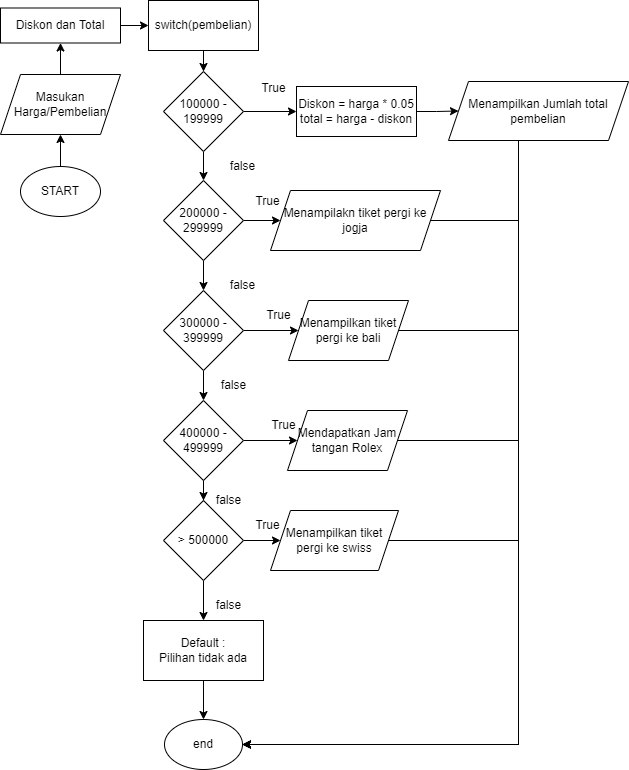

The diagram above was exported from draw.io. Its source (the exported page's mxGraphModel, read from the mxfile embedded in the PNG):
<mxGraphModel dx="867" dy="482" grid="1" gridSize="10" guides="1" tooltips="1" connect="1" arrows="1" fold="1" page="1" pageScale="1" pageWidth="827" pageHeight="1169" math="0" shadow="0">
  <root>
    <mxCell id="0" />
    <mxCell id="1" parent="0" />
    <mxCell id="5x6ztU75AhNle8gUvcGa-24" value="" style="edgeStyle=orthogonalEdgeStyle;rounded=0;orthogonalLoop=1;jettySize=auto;html=1;" edge="1" parent="1" source="5x6ztU75AhNle8gUvcGa-1" target="5x6ztU75AhNle8gUvcGa-23">
      <mxGeometry relative="1" as="geometry" />
    </mxCell>
    <mxCell id="5x6ztU75AhNle8gUvcGa-1" value="START" style="ellipse;whiteSpace=wrap;html=1;" vertex="1" parent="1">
      <mxGeometry x="192" y="196" width="80" height="50" as="geometry" />
    </mxCell>
    <mxCell id="5x6ztU75AhNle8gUvcGa-5" value="" style="edgeStyle=orthogonalEdgeStyle;rounded=0;orthogonalLoop=1;jettySize=auto;html=1;" edge="1" parent="1" source="5x6ztU75AhNle8gUvcGa-2" target="5x6ztU75AhNle8gUvcGa-3">
      <mxGeometry relative="1" as="geometry" />
    </mxCell>
    <mxCell id="5x6ztU75AhNle8gUvcGa-2" value="switch(pembelian)" style="rounded=0;whiteSpace=wrap;html=1;" vertex="1" parent="1">
      <mxGeometry x="320" y="30" width="110" height="50" as="geometry" />
    </mxCell>
    <mxCell id="5x6ztU75AhNle8gUvcGa-7" value="" style="edgeStyle=orthogonalEdgeStyle;rounded=0;orthogonalLoop=1;jettySize=auto;html=1;" edge="1" parent="1" source="5x6ztU75AhNle8gUvcGa-3" target="5x6ztU75AhNle8gUvcGa-6">
      <mxGeometry relative="1" as="geometry" />
    </mxCell>
    <mxCell id="5x6ztU75AhNle8gUvcGa-26" value="" style="edgeStyle=orthogonalEdgeStyle;rounded=0;orthogonalLoop=1;jettySize=auto;html=1;" edge="1" parent="1" source="5x6ztU75AhNle8gUvcGa-3" target="5x6ztU75AhNle8gUvcGa-22">
      <mxGeometry relative="1" as="geometry" />
    </mxCell>
    <mxCell id="5x6ztU75AhNle8gUvcGa-3" value="100000 - 199999" style="rhombus;whiteSpace=wrap;html=1;" vertex="1" parent="1">
      <mxGeometry x="335" y="101" width="80" height="80" as="geometry" />
    </mxCell>
    <mxCell id="5x6ztU75AhNle8gUvcGa-10" value="" style="edgeStyle=orthogonalEdgeStyle;rounded=0;orthogonalLoop=1;jettySize=auto;html=1;" edge="1" parent="1" source="5x6ztU75AhNle8gUvcGa-6" target="5x6ztU75AhNle8gUvcGa-8">
      <mxGeometry relative="1" as="geometry" />
    </mxCell>
    <mxCell id="5x6ztU75AhNle8gUvcGa-30" value="" style="edgeStyle=orthogonalEdgeStyle;rounded=0;orthogonalLoop=1;jettySize=auto;html=1;" edge="1" parent="1" source="5x6ztU75AhNle8gUvcGa-6" target="5x6ztU75AhNle8gUvcGa-29">
      <mxGeometry relative="1" as="geometry" />
    </mxCell>
    <mxCell id="5x6ztU75AhNle8gUvcGa-6" value="200000 - 299999" style="rhombus;whiteSpace=wrap;html=1;" vertex="1" parent="1">
      <mxGeometry x="335" y="210" width="80" height="80" as="geometry" />
    </mxCell>
    <mxCell id="5x6ztU75AhNle8gUvcGa-11" value="" style="edgeStyle=orthogonalEdgeStyle;rounded=0;orthogonalLoop=1;jettySize=auto;html=1;" edge="1" parent="1" source="5x6ztU75AhNle8gUvcGa-8" target="5x6ztU75AhNle8gUvcGa-9">
      <mxGeometry relative="1" as="geometry" />
    </mxCell>
    <mxCell id="5x6ztU75AhNle8gUvcGa-32" value="" style="edgeStyle=orthogonalEdgeStyle;rounded=0;orthogonalLoop=1;jettySize=auto;html=1;" edge="1" parent="1" source="5x6ztU75AhNle8gUvcGa-8" target="5x6ztU75AhNle8gUvcGa-31">
      <mxGeometry relative="1" as="geometry" />
    </mxCell>
    <mxCell id="5x6ztU75AhNle8gUvcGa-8" value="300000 - 399999" style="rhombus;whiteSpace=wrap;html=1;" vertex="1" parent="1">
      <mxGeometry x="335" y="320" width="80" height="80" as="geometry" />
    </mxCell>
    <mxCell id="5x6ztU75AhNle8gUvcGa-13" value="" style="edgeStyle=orthogonalEdgeStyle;rounded=0;orthogonalLoop=1;jettySize=auto;html=1;" edge="1" parent="1" source="5x6ztU75AhNle8gUvcGa-9" target="5x6ztU75AhNle8gUvcGa-12">
      <mxGeometry relative="1" as="geometry" />
    </mxCell>
    <mxCell id="5x6ztU75AhNle8gUvcGa-35" value="" style="edgeStyle=orthogonalEdgeStyle;rounded=0;orthogonalLoop=1;jettySize=auto;html=1;" edge="1" parent="1" source="5x6ztU75AhNle8gUvcGa-9" target="5x6ztU75AhNle8gUvcGa-33">
      <mxGeometry relative="1" as="geometry" />
    </mxCell>
    <mxCell id="5x6ztU75AhNle8gUvcGa-9" value="400000 - 499999" style="rhombus;whiteSpace=wrap;html=1;" vertex="1" parent="1">
      <mxGeometry x="335" y="430" width="80" height="80" as="geometry" />
    </mxCell>
    <mxCell id="5x6ztU75AhNle8gUvcGa-36" value="" style="edgeStyle=orthogonalEdgeStyle;rounded=0;orthogonalLoop=1;jettySize=auto;html=1;" edge="1" parent="1" source="5x6ztU75AhNle8gUvcGa-12" target="5x6ztU75AhNle8gUvcGa-34">
      <mxGeometry relative="1" as="geometry" />
    </mxCell>
    <mxCell id="5x6ztU75AhNle8gUvcGa-42" value="" style="edgeStyle=orthogonalEdgeStyle;rounded=0;orthogonalLoop=1;jettySize=auto;html=1;" edge="1" parent="1" source="5x6ztU75AhNle8gUvcGa-12" target="5x6ztU75AhNle8gUvcGa-41">
      <mxGeometry relative="1" as="geometry" />
    </mxCell>
    <mxCell id="5x6ztU75AhNle8gUvcGa-12" value="&amp;gt; 500000" style="rhombus;whiteSpace=wrap;html=1;" vertex="1" parent="1">
      <mxGeometry x="335" y="530" width="80" height="80" as="geometry" />
    </mxCell>
    <mxCell id="5x6ztU75AhNle8gUvcGa-14" value="false" style="text;html=1;align=center;verticalAlign=middle;resizable=0;points=[];autosize=1;strokeColor=none;fillColor=none;" vertex="1" parent="1">
      <mxGeometry x="375" y="515" width="50" height="30" as="geometry" />
    </mxCell>
    <mxCell id="5x6ztU75AhNle8gUvcGa-15" value="false" style="text;html=1;align=center;verticalAlign=middle;resizable=0;points=[];autosize=1;strokeColor=none;fillColor=none;" vertex="1" parent="1">
      <mxGeometry x="380" y="400" width="50" height="30" as="geometry" />
    </mxCell>
    <mxCell id="5x6ztU75AhNle8gUvcGa-16" value="false" style="text;html=1;align=center;verticalAlign=middle;resizable=0;points=[];autosize=1;strokeColor=none;fillColor=none;" vertex="1" parent="1">
      <mxGeometry x="389" y="300" width="50" height="30" as="geometry" />
    </mxCell>
    <mxCell id="5x6ztU75AhNle8gUvcGa-17" value="false" style="text;html=1;align=center;verticalAlign=middle;resizable=0;points=[];autosize=1;strokeColor=none;fillColor=none;" vertex="1" parent="1">
      <mxGeometry x="389" y="181" width="50" height="30" as="geometry" />
    </mxCell>
    <mxCell id="5x6ztU75AhNle8gUvcGa-18" value="True" style="text;html=1;align=center;verticalAlign=middle;resizable=0;points=[];autosize=1;strokeColor=none;fillColor=none;" vertex="1" parent="1">
      <mxGeometry x="420" y="103" width="50" height="30" as="geometry" />
    </mxCell>
    <mxCell id="5x6ztU75AhNle8gUvcGa-21" value="" style="edgeStyle=orthogonalEdgeStyle;rounded=0;orthogonalLoop=1;jettySize=auto;html=1;" edge="1" parent="1" source="5x6ztU75AhNle8gUvcGa-19" target="5x6ztU75AhNle8gUvcGa-2">
      <mxGeometry relative="1" as="geometry" />
    </mxCell>
    <mxCell id="5x6ztU75AhNle8gUvcGa-19" value="Diskon dan Total" style="rounded=0;whiteSpace=wrap;html=1;" vertex="1" parent="1">
      <mxGeometry x="172" y="37.5" width="120" height="35" as="geometry" />
    </mxCell>
    <mxCell id="5x6ztU75AhNle8gUvcGa-28" value="" style="edgeStyle=orthogonalEdgeStyle;rounded=0;orthogonalLoop=1;jettySize=auto;html=1;" edge="1" parent="1" source="5x6ztU75AhNle8gUvcGa-22" target="5x6ztU75AhNle8gUvcGa-27">
      <mxGeometry relative="1" as="geometry" />
    </mxCell>
    <mxCell id="5x6ztU75AhNle8gUvcGa-22" value="Diskon = harga * 0.05&lt;br&gt;total = harga - diskon" style="rounded=0;whiteSpace=wrap;html=1;" vertex="1" parent="1">
      <mxGeometry x="468" y="116" width="120" height="50" as="geometry" />
    </mxCell>
    <mxCell id="5x6ztU75AhNle8gUvcGa-25" value="" style="edgeStyle=orthogonalEdgeStyle;rounded=0;orthogonalLoop=1;jettySize=auto;html=1;" edge="1" parent="1" source="5x6ztU75AhNle8gUvcGa-23" target="5x6ztU75AhNle8gUvcGa-19">
      <mxGeometry relative="1" as="geometry" />
    </mxCell>
    <mxCell id="5x6ztU75AhNle8gUvcGa-23" value="Masukan Harga/Pembelian" style="shape=parallelogram;perimeter=parallelogramPerimeter;whiteSpace=wrap;html=1;fixedSize=1;" vertex="1" parent="1">
      <mxGeometry x="172" y="104" width="120" height="60" as="geometry" />
    </mxCell>
    <mxCell id="5x6ztU75AhNle8gUvcGa-46" style="edgeStyle=orthogonalEdgeStyle;rounded=0;orthogonalLoop=1;jettySize=auto;html=1;entryX=1;entryY=0.5;entryDx=0;entryDy=0;" edge="1" parent="1" source="5x6ztU75AhNle8gUvcGa-27" target="5x6ztU75AhNle8gUvcGa-44">
      <mxGeometry relative="1" as="geometry">
        <Array as="points">
          <mxPoint x="690" y="774" />
        </Array>
      </mxGeometry>
    </mxCell>
    <mxCell id="5x6ztU75AhNle8gUvcGa-27" value="Menampilkan Jumlah total pembelian" style="shape=parallelogram;perimeter=parallelogramPerimeter;whiteSpace=wrap;html=1;fixedSize=1;" vertex="1" parent="1">
      <mxGeometry x="620" y="111" width="180" height="59" as="geometry" />
    </mxCell>
    <mxCell id="5x6ztU75AhNle8gUvcGa-47" style="edgeStyle=orthogonalEdgeStyle;rounded=0;orthogonalLoop=1;jettySize=auto;html=1;entryX=1;entryY=0.5;entryDx=0;entryDy=0;" edge="1" parent="1" source="5x6ztU75AhNle8gUvcGa-29" target="5x6ztU75AhNle8gUvcGa-44">
      <mxGeometry relative="1" as="geometry">
        <Array as="points">
          <mxPoint x="690" y="250" />
          <mxPoint x="690" y="774" />
        </Array>
      </mxGeometry>
    </mxCell>
    <mxCell id="5x6ztU75AhNle8gUvcGa-29" value="Menampilakn tiket pergi ke jogja" style="shape=parallelogram;perimeter=parallelogramPerimeter;whiteSpace=wrap;html=1;fixedSize=1;" vertex="1" parent="1">
      <mxGeometry x="442" y="220" width="170" height="60" as="geometry" />
    </mxCell>
    <mxCell id="5x6ztU75AhNle8gUvcGa-48" style="edgeStyle=orthogonalEdgeStyle;rounded=0;orthogonalLoop=1;jettySize=auto;html=1;entryX=1;entryY=0.5;entryDx=0;entryDy=0;" edge="1" parent="1" source="5x6ztU75AhNle8gUvcGa-31" target="5x6ztU75AhNle8gUvcGa-44">
      <mxGeometry relative="1" as="geometry">
        <Array as="points">
          <mxPoint x="690" y="360" />
          <mxPoint x="690" y="774" />
        </Array>
      </mxGeometry>
    </mxCell>
    <mxCell id="5x6ztU75AhNle8gUvcGa-31" value="Menampilkan tiket pergi ke bali" style="shape=parallelogram;perimeter=parallelogramPerimeter;whiteSpace=wrap;html=1;fixedSize=1;" vertex="1" parent="1">
      <mxGeometry x="460" y="330" width="120" height="60" as="geometry" />
    </mxCell>
    <mxCell id="5x6ztU75AhNle8gUvcGa-49" style="edgeStyle=orthogonalEdgeStyle;rounded=0;orthogonalLoop=1;jettySize=auto;html=1;entryX=1;entryY=0.5;entryDx=0;entryDy=0;" edge="1" parent="1" source="5x6ztU75AhNle8gUvcGa-33" target="5x6ztU75AhNle8gUvcGa-44">
      <mxGeometry relative="1" as="geometry">
        <Array as="points">
          <mxPoint x="690" y="470" />
          <mxPoint x="690" y="774" />
        </Array>
      </mxGeometry>
    </mxCell>
    <mxCell id="5x6ztU75AhNle8gUvcGa-33" value="Mendapatkan Jam tangan Rolex" style="shape=parallelogram;perimeter=parallelogramPerimeter;whiteSpace=wrap;html=1;fixedSize=1;" vertex="1" parent="1">
      <mxGeometry x="459" y="440" width="120" height="60" as="geometry" />
    </mxCell>
    <mxCell id="5x6ztU75AhNle8gUvcGa-50" style="edgeStyle=orthogonalEdgeStyle;rounded=0;orthogonalLoop=1;jettySize=auto;html=1;entryX=1;entryY=0.5;entryDx=0;entryDy=0;" edge="1" parent="1" source="5x6ztU75AhNle8gUvcGa-34" target="5x6ztU75AhNle8gUvcGa-44">
      <mxGeometry relative="1" as="geometry">
        <Array as="points">
          <mxPoint x="690" y="570" />
          <mxPoint x="690" y="774" />
        </Array>
      </mxGeometry>
    </mxCell>
    <mxCell id="5x6ztU75AhNle8gUvcGa-34" value="Menampilkan tiket pergi ke swiss" style="shape=parallelogram;perimeter=parallelogramPerimeter;whiteSpace=wrap;html=1;fixedSize=1;" vertex="1" parent="1">
      <mxGeometry x="442" y="540" width="128" height="60" as="geometry" />
    </mxCell>
    <mxCell id="5x6ztU75AhNle8gUvcGa-37" value="True" style="text;html=1;align=center;verticalAlign=middle;resizable=0;points=[];autosize=1;strokeColor=none;fillColor=none;" vertex="1" parent="1">
      <mxGeometry x="414" y="216" width="50" height="30" as="geometry" />
    </mxCell>
    <mxCell id="5x6ztU75AhNle8gUvcGa-38" value="True" style="text;html=1;align=center;verticalAlign=middle;resizable=0;points=[];autosize=1;strokeColor=none;fillColor=none;" vertex="1" parent="1">
      <mxGeometry x="425" y="330" width="50" height="30" as="geometry" />
    </mxCell>
    <mxCell id="5x6ztU75AhNle8gUvcGa-39" value="True" style="text;html=1;align=center;verticalAlign=middle;resizable=0;points=[];autosize=1;strokeColor=none;fillColor=none;" vertex="1" parent="1">
      <mxGeometry x="430" y="440" width="50" height="30" as="geometry" />
    </mxCell>
    <mxCell id="5x6ztU75AhNle8gUvcGa-40" value="True" style="text;html=1;align=center;verticalAlign=middle;resizable=0;points=[];autosize=1;strokeColor=none;fillColor=none;" vertex="1" parent="1">
      <mxGeometry x="414" y="540" width="50" height="30" as="geometry" />
    </mxCell>
    <mxCell id="5x6ztU75AhNle8gUvcGa-45" value="" style="edgeStyle=orthogonalEdgeStyle;rounded=0;orthogonalLoop=1;jettySize=auto;html=1;" edge="1" parent="1" source="5x6ztU75AhNle8gUvcGa-41" target="5x6ztU75AhNle8gUvcGa-44">
      <mxGeometry relative="1" as="geometry" />
    </mxCell>
    <mxCell id="5x6ztU75AhNle8gUvcGa-41" value="Default :&lt;br&gt;Pilihan tidak ada" style="rounded=0;whiteSpace=wrap;html=1;" vertex="1" parent="1">
      <mxGeometry x="315" y="650" width="120" height="60" as="geometry" />
    </mxCell>
    <mxCell id="5x6ztU75AhNle8gUvcGa-43" value="false" style="text;html=1;align=center;verticalAlign=middle;resizable=0;points=[];autosize=1;strokeColor=none;fillColor=none;" vertex="1" parent="1">
      <mxGeometry x="375" y="620" width="50" height="30" as="geometry" />
    </mxCell>
    <mxCell id="5x6ztU75AhNle8gUvcGa-44" value="end" style="ellipse;whiteSpace=wrap;html=1;" vertex="1" parent="1">
      <mxGeometry x="336" y="749" width="78" height="50" as="geometry" />
    </mxCell>
  </root>
</mxGraphModel>